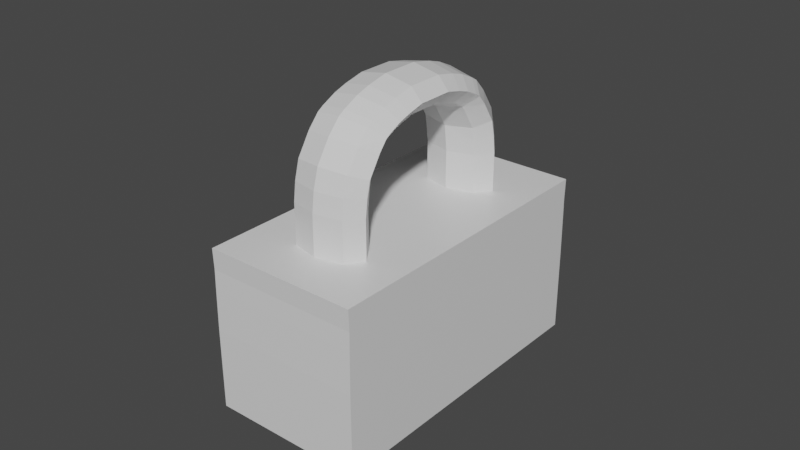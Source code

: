 # Source: simple_lock.blend  (saved by Blender 2.92.15; exported with 4.5.12 LTS)
import bpy
from mathutils import Matrix  # noqa: F401  (used for matrix-valued properties, if any)

bpy.ops.wm.read_factory_settings(use_empty=True)
scene = bpy.context.scene
scene.name = 'Scene'

# ---- collections
col_collection = bpy.data.collections.new('Collection'); scene.collection.children.link(col_collection)

# ---- materials (node trees are filled in below, after node groups)
mat_material = bpy.data.materials.new('Material')
mat_material.alpha_threshold = 0.0
mat_material.use_transparent_shadow = False
mat_material.line_color = (0.0, 0.0, 0.0, 1.0)

# ---- material node trees
mat_material.use_nodes = True; mat_material.node_tree.nodes.clear()
_N = mat_material.node_tree.nodes; _L = mat_material.node_tree.links
n0 = _N.new('ShaderNodeOutputMaterial'); n0.name = 'Material Output'; n0.location = (300, 300)
n1 = _N.new('ShaderNodeBsdfPrincipled'); n1.name = 'Principled BSDF'; n1.location = (10, 300)
n1.distribution = 'GGX'
n1.subsurface_method = 'BURLEY'
n1.inputs[2].default_value = 0.4
n1.inputs[3].default_value = 1.45
n1.inputs[27].default_value = (0.0, 0.0, 0.0, 1.0)
n1.inputs[28].default_value = 1.0
_L.new(n1.outputs[0], n0.inputs[0])
n0.is_active_output = True

# ---- world
world_world = bpy.data.worlds.new('World'); scene.world = world_world
world_world.use_nodes = True; world_world.node_tree.nodes.clear()
_N = world_world.node_tree.nodes; _L = world_world.node_tree.links
n0 = _N.new('ShaderNodeOutputWorld'); n0.name = 'World Output'; n0.location = (300, 300)
n1 = _N.new('ShaderNodeBackground'); n1.name = 'Background'; n1.location = (10, 300)
n1.inputs[0].default_value = (0.05088, 0.05088, 0.05088, 1.0)
_L.new(n1.outputs[0], n0.inputs[0])
n0.is_active_output = True
world_world.color = (0.05088, 0.05088, 0.05088)
world_world.use_sun_shadow = False
world_world.sun_shadow_jitter_overblur = 0.0

# ---- meshes
me_cube_001 = bpy.data.meshes.new('Cube.001')
me_cube_001.from_pydata([(0.025, -0.05, 0.02628), (0.025, -0.04984, -0.02638), (-0.025, -0.05, 0.02628), (-0.025, -0.04984, -0.02638), (-0.025, -0.04992, -0.01283), (-0.025, -0.04998, 3.372e-05), (-0.025, -0.04984, 0.01347), (0.025, -0.04984, 0.01347), (0.025, -0.04998, 3.372e-05), (0.025, -0.04992, -0.01283), (-0.025, -0.04973, 0.01948), (0.025, -0.04973, 0.01948), (-0.01737, -0.01477, -0.02632), (0.025, -0.01921, 0.02624), (0.025, -0.01897, -0.01286), (0.025, -0.01906, 2.34e-05), (0.025, -0.01896, 0.01335), (0.025, -0.01894, 0.01953), (-0.025, -0.01897, -0.01286), (0.01737, -0.01477, -0.02632), (-0.025, -0.01921, 0.02624), (-0.025, -0.01894, 0.01953), (-0.025, -0.01896, 0.01335), (-0.025, -0.01906, 2.34e-05), (0.025, 0.05, 0.02628), (0.025, 0.04984, -0.02638), (-0.025, 0.05, 0.02628), (-0.025, 0.04984, -0.02638), (-0.025, 0.04992, -0.01283), (-0.025, 0.04998, 3.372e-05), (-0.025, 0.04984, 0.01347), (0.025, 0.04984, 0.01347), (0.025, 0.04998, 3.372e-05), (0.025, 0.04992, -0.01283), (-0.025, 0.04973, 0.01948), (0.025, 0.04973, 0.01948), (-0.01737, 0.01477, -0.02632), (0.025, 0.01921, 0.02624), (0.025, 0.01897, -0.01286), (0.025, 0.01906, 2.34e-05), (0.025, 0.01896, 0.01335), (0.025, 0.01894, 0.01953), (-0.025, 0.01897, -0.01286), (0.01737, 0.01477, -0.02632), (-0.025, 0.01921, 0.02624), (-0.025, 0.01894, 0.01953), (-0.025, 0.01896, 0.01335), (-0.025, 0.01906, 2.34e-05), (-0.025, -0.01897, -0.02632), (0.025, -0.01897, -0.02632), (-0.025, 0.01897, -0.02632), (0.025, 0.01897, -0.02632), (-0.01737, -0.01477, 0.02084), (-0.01737, 0.01477, 0.02084), (0.01737, -0.01477, 0.02084), (0.01737, 0.01477, 0.02084)], [], [(11, 0, 2, 10), (48, 49, 1, 3), (17, 13, 0, 11), (49, 14, 9, 1), (14, 15, 8, 9), (15, 16, 7, 8), (1, 9, 4, 3), (9, 8, 5, 4), (8, 7, 6, 5), (16, 17, 11, 7), (7, 11, 10, 6), (4, 5, 23, 18), (3, 4, 18, 48), (6, 10, 21, 22), (10, 2, 20, 21), (5, 6, 22, 23), (35, 34, 26, 24), (50, 27, 25, 51), (41, 35, 24, 37), (51, 25, 33, 38), (38, 33, 32, 39), (39, 32, 31, 40), (25, 27, 28, 33), (33, 28, 29, 32), (32, 29, 30, 31), (40, 31, 35, 41), (31, 30, 34, 35), (28, 42, 47, 29), (27, 50, 42, 28), (30, 46, 45, 34), (34, 45, 44, 26), (29, 47, 46, 30), (43, 19, 54, 55), (14, 38, 39, 15), (15, 39, 40, 16), (17, 16, 40, 41), (22, 21, 45, 46), (23, 22, 46, 47), (18, 23, 47, 42), (48, 18, 42, 50), (50, 36, 12, 48), (12, 19, 49, 48), (43, 36, 50, 51), (53, 55, 54, 52), (12, 36, 53, 52), (36, 43, 55, 53), (19, 12, 52, 54), (49, 51, 38, 14), (43, 51, 49, 19), (21, 20, 44, 45), (17, 41, 37, 13), (2, 0, 13, 20), (44, 20, 13, 37), (24, 26, 44, 37)])
_uv = me_cube_001.uv_layers.new(name='UVMap')
_uv.uv.foreach_set('vector', [0.02363, 0.1675, 0.0008901, 0.167, 0.002056, 0.0001259, 0.02475, 0.0002845, 0.502, 0.4365, 0.3354, 0.4365, 0.3354, 0.3336, 0.502, 0.3336, 0.02348, 0.2707, 0.00122, 0.2697, 0.0008901, 0.167, 0.02363, 0.1675, 0.1762, 0.2708, 0.1313, 0.2707, 0.1315, 0.1676, 0.1767, 0.168, 0.1313, 0.2707, 0.08841, 0.2703, 0.08867, 0.1673, 0.1315, 0.1676, 0.08841, 0.2703, 0.04402, 0.2706, 0.0438, 0.1674, 0.08867, 0.1673, 0.1767, 0.168, 0.1315, 0.1676, 0.1325, 0.0009174, 0.1777, 0.001203, 0.1315, 0.1676, 0.08867, 0.1673, 0.08954, 0.0006634, 0.1325, 0.0009174, 0.08867, 0.1673, 0.0438, 0.1674, 0.04469, 0.0004081, 0.08954, 0.0006634, 0.04402, 0.2706, 0.02348, 0.2707, 0.02363, 0.1675, 0.0438, 0.1674, 0.0438, 0.1674, 0.02363, 0.1675, 0.02475, 0.0002845, 0.04469, 0.0004081, 0.1327, 0.9989, 0.08991, 0.9994, 0.0894, 0.8966, 0.1322, 0.896, 0.1777, 0.9985, 0.1327, 0.9989, 0.1322, 0.896, 0.177, 0.8958, 0.04526, 0.9991, 0.02525, 0.9989, 0.02455, 0.8965, 0.04511, 0.8965, 0.02525, 0.9989, 0.002678, 0.9999, 0.002253, 0.8975, 0.02455, 0.8965, 0.08991, 0.9994, 0.04526, 0.9991, 0.04511, 0.8965, 0.0894, 0.8966, 0.0228, 0.4997, 0.02316, 0.6676, 0.0003767, 0.6672, 0.0001259, 0.5, 0.502, 0.5629, 0.502, 0.6658, 0.3354, 0.6658, 0.3354, 0.5629, 0.02319, 0.3966, 0.0228, 0.4997, 0.0001259, 0.5, 0.0009286, 0.3974, 0.1759, 0.3971, 0.1759, 0.5, 0.1307, 0.5001, 0.131, 0.397, 0.131, 0.397, 0.1307, 0.5001, 0.08792, 0.5002, 0.08813, 0.3972, 0.08813, 0.3972, 0.08792, 0.5002, 0.043, 0.4999, 0.04373, 0.3967, 0.1759, 0.5, 0.1761, 0.6668, 0.131, 0.6668, 0.1307, 0.5001, 0.1307, 0.5001, 0.131, 0.6668, 0.0881, 0.6668, 0.08792, 0.5002, 0.08792, 0.5002, 0.0881, 0.6668, 0.04325, 0.6673, 0.043, 0.4999, 0.04373, 0.3967, 0.043, 0.4999, 0.0228, 0.4997, 0.02319, 0.3966, 0.043, 0.4999, 0.04325, 0.6673, 0.02316, 0.6676, 0.0228, 0.4997, 0.131, 0.6668, 0.1316, 0.7698, 0.08868, 0.7698, 0.0881, 0.6668, 0.1761, 0.6668, 0.1764, 0.7696, 0.1316, 0.7698, 0.131, 0.6668, 0.04325, 0.6673, 0.0443, 0.7704, 0.02377, 0.7706, 0.02316, 0.6676, 0.02316, 0.6676, 0.02377, 0.7706, 0.001503, 0.7699, 0.0003767, 0.6672, 0.0881, 0.6668, 0.08868, 0.7698, 0.0443, 0.7704, 0.04325, 0.6673, 0.3351, 0.0001259, 0.3351, 0.09859, 0.178, 0.09859, 0.178, 0.0001259, 0.1313, 0.2707, 0.131, 0.397, 0.08813, 0.3972, 0.08841, 0.2703, 0.08841, 0.2703, 0.08813, 0.3972, 0.04373, 0.3967, 0.04402, 0.2706, 0.02348, 0.2707, 0.04402, 0.2706, 0.04373, 0.3967, 0.02319, 0.3966, 0.04511, 0.8965, 0.02455, 0.8965, 0.02377, 0.7706, 0.0443, 0.7704, 0.0894, 0.8966, 0.04511, 0.8965, 0.0443, 0.7704, 0.08868, 0.7698, 0.1322, 0.896, 0.0894, 0.8966, 0.08868, 0.7698, 0.1316, 0.7698, 0.177, 0.8958, 0.1322, 0.896, 0.1316, 0.7698, 0.1764, 0.7696, 0.502, 0.5629, 0.4766, 0.5489, 0.4766, 0.4505, 0.502, 0.4365, 0.4766, 0.4505, 0.3608, 0.4505, 0.3354, 0.4365, 0.502, 0.4365, 0.3608, 0.5489, 0.4766, 0.5489, 0.502, 0.5629, 0.3354, 0.5629, 0.178, 0.4288, 0.2937, 0.4288, 0.2937, 0.5272, 0.178, 0.5272, 0.3351, 0.2143, 0.3351, 0.3128, 0.178, 0.3128, 0.178, 0.2143, 0.3351, 0.3128, 0.3351, 0.4285, 0.178, 0.4285, 0.178, 0.3128, 0.3351, 0.09859, 0.3351, 0.2143, 0.178, 0.2143, 0.178, 0.09859, 0.1762, 0.2708, 0.1759, 0.3971, 0.131, 0.397, 0.1313, 0.2707, 0.3608, 0.5489, 0.3354, 0.5629, 0.3354, 0.4365, 0.3608, 0.4505, 0.02455, 0.8965, 0.002253, 0.8975, 0.001503, 0.7699, 0.02377, 0.7706, 0.02348, 0.2707, 0.02319, 0.3966, 0.0009286, 0.3974, 0.00122, 0.2697, 0.502, 0.3334, 0.3354, 0.3334, 0.3354, 0.2308, 0.502, 0.2308, 0.502, 0.1027, 0.502, 0.2308, 0.3354, 0.2308, 0.3354, 0.1027, 0.3354, 0.0001259, 0.502, 0.0001259, 0.502, 0.1027, 0.3354, 0.1027])
me_cube_001.materials.append(mat_material)
me_cube_001.use_remesh_preserve_volume = False
me_cube_001.use_remesh_preserve_attributes = False
me_cube_001.use_mirror_vertex_groups = False
me_cube_001.update()
me_cube_002 = bpy.data.meshes.new('Cube.002')
me_cube_002.from_pydata([], [], [])
_uv = me_cube_002.uv_layers.new(name='UVMap')
_uv.uv.foreach_set('vector', [])
me_cube_002.materials.append(mat_material)
me_cube_002.use_remesh_preserve_volume = False
me_cube_002.use_remesh_preserve_attributes = False
me_cube_002.use_mirror_vertex_groups = False
me_cube_002.update()
me_cube_003 = bpy.data.meshes.new('Cube.003')
me_cube_003.from_pydata([(5.754e-18, 0.02702, -0.007685), (5.754e-18, -0.001441, -0.007685), (0.00347, 0.02702, -0.008348), (0.00347, -0.001441, -0.008348), (0.004907, 0.02702, -0.00995), (0.004907, -0.001441, -0.00995), (0.00347, 0.02702, -0.01155), (0.00347, -0.001441, -0.01155), (-4.29e-10, 0.02702, -0.01221), (-4.29e-10, -0.001441, -0.01221), (-0.00347, 0.02702, -0.01155), (-0.00347, -0.001441, -0.01155), (-0.004907, 0.02702, -0.00995), (-0.004907, -0.001441, -0.00995), (-0.00347, 0.02702, -0.008348), (-0.00347, -0.001441, -0.008348)], [], [(0, 1, 3, 2), (2, 3, 5, 4), (4, 5, 7, 6), (6, 7, 9, 8), (8, 9, 11, 10), (10, 11, 13, 12), (5, 3, 9, 7), (12, 13, 15, 14), (14, 15, 1, 0), (8, 10, 12, 14), (3, 1, 11, 9), (13, 11, 1, 15), (6, 8, 14, 0), (0, 2, 4, 6)])
_uv = me_cube_003.uv_layers.new(name='UVMap')
_uv.uv.foreach_set('vector', [1.0, 0.5, 1.0, 1.0, 0.875, 1.0, 0.875, 0.5, 0.875, 0.5, 0.875, 1.0, 0.75, 1.0, 0.75, 0.5, 0.75, 0.5, 0.75, 1.0, 0.625, 1.0, 0.625, 0.5, 0.625, 0.5, 0.625, 1.0, 0.5, 1.0, 0.5, 0.5, 0.5, 0.5, 0.5, 1.0, 0.375, 1.0, 0.375, 0.5, 0.375, 0.5, 0.375, 1.0, 0.25, 1.0, 0.25, 0.5, 0.75, 1.0, 0.875, 1.0, 0.5, 1.0, 0.625, 1.0, 0.25, 0.5, 0.25, 1.0, 0.125, 1.0, 0.125, 0.5, 0.125, 0.5, 0.125, 1.0, 0.0, 1.0, 0.0, 0.5, 0.5, 0.5, 0.375, 0.5, 0.25, 0.5, 0.125, 0.5, 0.875, 1.0, 1.0, 1.0, 0.375, 1.0, 0.5, 1.0, 0.25, 1.0, 0.375, 1.0, 0.0, 1.0, 0.125, 1.0, 0.625, 0.5, 0.5, 0.5, 0.125, 0.5, 0.0, 0.5, 0.0, 0.5, 0.875, 0.5, 0.75, 0.5, 0.625, 0.5])
me_cube_003.materials.append(mat_material)
me_cube_003.use_remesh_preserve_volume = False
me_cube_003.use_remesh_preserve_attributes = False
me_cube_003.use_mirror_vertex_groups = False
me_cube_003.update()
me_cube_004 = bpy.data.meshes.new('Cube.004')
me_cube_004.from_pydata([(5.754e-18, 0.02702, 0.01533), (5.754e-18, -0.001441, 0.01533), (0.00347, 0.02702, 0.01466), (0.00347, -0.001441, 0.01466), (0.004907, 0.02702, 0.01306), (0.004907, -0.001441, 0.01306), (0.00347, 0.02702, 0.01146), (0.00347, -0.001441, 0.01146), (-4.29e-10, 0.02702, 0.0108), (-4.29e-10, -0.001441, 0.0108), (-0.00347, 0.02702, 0.01146), (-0.00347, -0.001441, 0.01146), (-0.004907, 0.02702, 0.01306), (-0.004907, -0.001441, 0.01306), (-0.00347, 0.02702, 0.01466), (-0.00347, -0.001441, 0.01466)], [], [(0, 1, 3, 2), (2, 3, 5, 4), (4, 5, 7, 6), (6, 7, 9, 8), (8, 9, 11, 10), (10, 11, 13, 12), (11, 9, 15, 13), (12, 13, 15, 14), (14, 15, 1, 0), (8, 10, 12, 14), (9, 7, 1, 15), (3, 1, 7, 5), (6, 8, 14, 0), (0, 2, 4, 6)])
_uv = me_cube_004.uv_layers.new(name='UVMap')
_uv.uv.foreach_set('vector', [0.0001191, 0.5266, 0.8787, 0.5266, 0.8787, 0.6356, 0.0001191, 0.6356, 0.0001191, 0.6356, 0.8787, 0.6356, 0.8787, 0.7021, 0.0001194, 0.7021, 0.0001198, 0.000119, 0.8787, 0.0001214, 0.8787, 0.06655, 0.0001196, 0.06655, 0.0001196, 0.06655, 0.8787, 0.06655, 0.8787, 0.1756, 0.0001194, 0.1756, 0.0001194, 0.1756, 0.8787, 0.1756, 0.8787, 0.2847, 0.0001193, 0.2847, 0.0001193, 0.2847, 0.8787, 0.2847, 0.8787, 0.3511, 0.000119, 0.3511, 0.1377, 0.947, 0.1377, 0.838, 0.2348, 0.9656, 0.1779, 0.9999, 0.000119, 0.3511, 0.8787, 0.3511, 0.8787, 0.4175, 0.000119, 0.4175, 0.000119, 0.4175, 0.8787, 0.4175, 0.8787, 0.5266, 0.0001191, 0.5266, 0.1375, 0.8642, 0.09723, 0.9656, 0.04035, 0.9999, 0.000119, 0.947, 0.1377, 0.838, 0.1779, 0.7366, 0.275, 0.8642, 0.2348, 0.9656, 0.275, 0.7552, 0.275, 0.8642, 0.1779, 0.7366, 0.2348, 0.7023, 0.1375, 0.7552, 0.1375, 0.8642, 0.000119, 0.947, 0.000119, 0.838, 0.000119, 0.838, 0.04035, 0.7366, 0.09723, 0.7023, 0.1375, 0.7552])
me_cube_004.materials.append(mat_material)
me_cube_004.use_remesh_preserve_volume = False
me_cube_004.use_remesh_preserve_attributes = False
me_cube_004.use_mirror_vertex_groups = False
me_cube_004.update()
me_cube_005 = bpy.data.meshes.new('Cube.005')
me_cube_005.from_pydata([(5.754e-18, 0.02702, 0.007209), (5.754e-18, -0.001441, 0.007209), (0.00347, 0.02702, 0.006545), (0.00347, -0.001441, 0.006545), (0.004907, 0.02702, 0.004944), (0.004907, -0.001441, 0.004944), (0.00347, 0.02702, 0.003342), (0.00347, -0.001441, 0.003342), (-4.29e-10, 0.02702, 0.002679), (-4.29e-10, -0.001441, 0.002679), (-0.00347, 0.02702, 0.003342), (-0.00347, -0.001441, 0.003342), (-0.004907, 0.02702, 0.004944), (-0.004907, -0.001441, 0.004944), (-0.00347, 0.02702, 0.006545), (-0.00347, -0.001441, 0.006545)], [], [(0, 1, 3, 2), (2, 3, 5, 4), (4, 5, 7, 6), (6, 7, 9, 8), (8, 9, 11, 10), (10, 11, 13, 12), (5, 3, 9, 7), (12, 13, 15, 14), (14, 15, 1, 0), (8, 10, 12, 14), (3, 1, 11, 9), (13, 11, 1, 15), (6, 8, 14, 0), (0, 2, 4, 6)])
_uv = me_cube_005.uv_layers.new(name='UVMap')
_uv.uv.foreach_set('vector', [1.0, 0.5, 1.0, 1.0, 0.875, 1.0, 0.875, 0.5, 0.875, 0.5, 0.875, 1.0, 0.75, 1.0, 0.75, 0.5, 0.75, 0.5, 0.75, 1.0, 0.625, 1.0, 0.625, 0.5, 0.625, 0.5, 0.625, 1.0, 0.5, 1.0, 0.5, 0.5, 0.5, 0.5, 0.5, 1.0, 0.375, 1.0, 0.375, 0.5, 0.375, 0.5, 0.375, 1.0, 0.25, 1.0, 0.25, 0.5, 0.75, 1.0, 0.875, 1.0, 0.5, 1.0, 0.625, 1.0, 0.25, 0.5, 0.25, 1.0, 0.125, 1.0, 0.125, 0.5, 0.125, 0.5, 0.125, 1.0, 0.0, 1.0, 0.0, 0.5, 0.5, 0.5, 0.375, 0.5, 0.25, 0.5, 0.125, 0.5, 0.875, 1.0, 1.0, 1.0, 0.375, 1.0, 0.5, 1.0, 0.25, 1.0, 0.375, 1.0, 0.0, 1.0, 0.125, 1.0, 0.625, 0.5, 0.5, 0.5, 0.125, 0.5, 0.0, 0.5, 0.0, 0.5, 0.875, 0.5, 0.75, 0.5, 0.625, 0.5])
me_cube_005.materials.append(mat_material)
me_cube_005.use_remesh_preserve_volume = False
me_cube_005.use_remesh_preserve_attributes = False
me_cube_005.use_mirror_vertex_groups = False
me_cube_005.update()
me_cube_006 = bpy.data.meshes.new('Cube.006')
me_cube_006.from_pydata([(5.754e-18, 0.02702, -0.0001648), (5.754e-18, -0.001441, -0.0001648), (0.00347, 0.02702, -0.0008281), (0.00347, -0.001441, -0.0008281), (0.004907, 0.02702, -0.00243), (0.004907, -0.001441, -0.00243), (0.00347, 0.02702, -0.004031), (0.00347, -0.001441, -0.004031), (-4.29e-10, 0.02702, -0.004694), (-4.29e-10, -0.001441, -0.004694), (-0.00347, 0.02702, -0.004031), (-0.00347, -0.001441, -0.004031), (-0.004907, 0.02702, -0.00243), (-0.004907, -0.001441, -0.00243), (-0.00347, 0.02702, -0.0008281), (-0.00347, -0.001441, -0.0008281)], [], [(0, 1, 3, 2), (2, 3, 5, 4), (4, 5, 7, 6), (6, 7, 9, 8), (8, 9, 11, 10), (10, 11, 13, 12), (5, 3, 9, 7), (12, 13, 15, 14), (14, 15, 1, 0), (8, 10, 12, 14), (6, 8, 14, 0), (0, 2, 4, 6), (3, 1, 11, 9), (13, 11, 1, 15)])
_uv = me_cube_006.uv_layers.new(name='UVMap')
_uv.uv.foreach_set('vector', [1.0, 0.5, 1.0, 1.0, 0.875, 1.0, 0.875, 0.5, 0.875, 0.5, 0.875, 1.0, 0.75, 1.0, 0.75, 0.5, 0.75, 0.5, 0.75, 1.0, 0.625, 1.0, 0.625, 0.5, 0.625, 0.5, 0.625, 1.0, 0.5, 1.0, 0.5, 0.5, 0.5, 0.5, 0.5, 1.0, 0.375, 1.0, 0.375, 0.5, 0.375, 0.5, 0.375, 1.0, 0.25, 1.0, 0.25, 0.5, 0.75, 1.0, 0.875, 1.0, 0.5, 1.0, 0.625, 1.0, 0.25, 0.5, 0.25, 1.0, 0.125, 1.0, 0.125, 0.5, 0.125, 0.5, 0.125, 1.0, 0.0, 1.0, 0.0, 0.5, 0.5, 0.5, 0.375, 0.5, 0.25, 0.5, 0.125, 0.5, 0.625, 0.5, 0.5, 0.5, 0.125, 0.5, 0.0, 0.5, 0.0, 0.5, 0.875, 0.5, 0.75, 0.5, 0.625, 0.5, 0.875, 1.0, 1.0, 1.0, 0.375, 1.0, 0.5, 1.0, 0.25, 1.0, 0.375, 1.0, 0.0, 1.0, 0.125, 1.0])
me_cube_006.materials.append(mat_material)
me_cube_006.use_remesh_preserve_volume = False
me_cube_006.use_remesh_preserve_attributes = False
me_cube_006.use_mirror_vertex_groups = False
me_cube_006.update()
me_cube_007 = bpy.data.meshes.new('Cube.007')
me_cube_007.from_pydata([(-6.137e-10, -0.02762, 0.02857), (-6.137e-10, -0.02762, 0.04005), (0.008789, -0.03031, 0.02857), (0.008789, -0.03031, 0.04005), (0.01243, -0.0368, 0.02857), (0.01243, -0.0368, 0.04005), (0.008789, -0.0433, 0.02857), (0.008789, -0.0433, 0.04005), (-1.7e-09, -0.04599, 0.02857), (-1.7e-09, -0.04599, 0.04005), (-0.008789, -0.0433, 0.02857), (-0.008789, -0.0433, 0.04005), (-0.01243, -0.0368, 0.02857), (-0.01243, -0.0368, 0.04005), (-0.008789, -0.03031, 0.02857), (-0.008789, -0.03031, 0.04005), (0.008789, -0.03034, 0.04197), (-1.266e-09, -0.02766, 0.04181), (0.01243, -0.0368, 0.04236), (0.008789, -0.04327, 0.04275), (-2.352e-09, -0.04594, 0.04291), (-0.008789, -0.04327, 0.04275), (-0.01243, -0.0368, 0.04236), (-0.008789, -0.03034, 0.04197), (0.008789, -0.02954, 0.04734), (-2.878e-09, -0.02689, 0.04704), (0.01243, -0.03593, 0.04806), (0.008789, -0.04232, 0.04878), (-3.964e-09, -0.04496, 0.04908), (-0.008789, -0.04232, 0.04878), (-0.01243, -0.03593, 0.04806), (-0.008789, -0.02954, 0.04734), (0.008789, -0.02873, 0.05107), (-1.488e-09, -0.02633, 0.05031), (0.01243, -0.03452, 0.05291), (0.008789, -0.0403, 0.05475), (-2.575e-09, -0.0427, 0.05552), (-0.008789, -0.0403, 0.05475), (-0.01243, -0.03452, 0.05291), (-0.008789, -0.02873, 0.05107), (0.008789, -0.02392, 0.05704), (-3.497e-09, -0.02167, 0.05611), (0.01243, -0.02934, 0.05927), (0.008789, -0.03476, 0.06151), (-4.584e-09, -0.037, 0.06243), (-0.008789, -0.03476, 0.06151), (-0.01243, -0.02934, 0.05927), (-0.008789, -0.02392, 0.05704), (0.008789, -0.02204, 0.0592), (-3.497e-09, -0.02038, 0.05787), (0.01243, -0.02605, 0.06239), (0.008789, -0.03005, 0.06558), (-4.584e-09, -0.03171, 0.0669), (-0.008789, -0.03005, 0.06558), (-0.01243, -0.02605, 0.06239), (-0.008789, -0.02204, 0.0592), (0.008789, -0.02056, 0.05995), (-3.959e-09, -0.01914, 0.05853), (0.01243, -0.02398, 0.0634), (0.008789, -0.0274, 0.06685), (-5.046e-09, -0.02882, 0.06828), (-0.008789, -0.0274, 0.06685), (-0.01243, -0.02398, 0.0634), (-0.008789, -0.02056, 0.05995), (0.008789, -0.01648, 0.0616), (-3.959e-09, -0.01547, 0.06004), (0.01243, -0.01892, 0.06536), (0.008789, -0.02136, 0.06912), (-5.046e-09, -0.02237, 0.07068), (-0.008789, -0.02136, 0.06912), (-0.01243, -0.01892, 0.06536), (-0.008789, -0.01648, 0.0616), (0.008789, -0.01202, 0.06275), (-3.959e-09, -0.01124, 0.06114), (0.01243, -0.01391, 0.06663), (0.008789, -0.0158, 0.07051), (-5.046e-09, -0.01658, 0.07212), (-0.008789, -0.0158, 0.07051), (-0.01243, -0.01391, 0.06663), (-0.008789, -0.01202, 0.06275), (0.008789, -0.007098, 0.06383), (-3.959e-09, -0.007015, 0.06215), (0.01243, -0.007297, 0.06788), (0.008789, -0.007497, 0.07194), (-5.046e-09, -0.00758, 0.07362), (-0.008789, -0.007497, 0.07194), (-0.01243, -0.007297, 0.06788), (-0.008789, -0.007098, 0.06383), (-6.137e-10, 0.02762, 0.02857), (-6.137e-10, 0.02762, 0.04005), (0.008789, 0.03031, 0.02857), (0.008789, 0.03031, 0.04005), (0.01243, 0.0368, 0.02857), (0.01243, 0.0368, 0.04005), (0.008789, 0.0433, 0.02857), (0.008789, 0.0433, 0.04005), (-1.7e-09, 0.04599, 0.02857), (-1.7e-09, 0.04599, 0.04005), (-0.008789, 0.0433, 0.02857), (-0.008789, 0.0433, 0.04005), (-0.01243, 0.0368, 0.02857), (-0.01243, 0.0368, 0.04005), (-0.008789, 0.03031, 0.02857), (-0.008789, 0.03031, 0.04005), (0.008789, 0.03034, 0.04197), (-1.266e-09, 0.02766, 0.04181), (0.01243, 0.0368, 0.04236), (0.008789, 0.04327, 0.04275), (-2.352e-09, 0.04594, 0.04291), (-0.008789, 0.04327, 0.04275), (-0.01243, 0.0368, 0.04236), (-0.008789, 0.03034, 0.04197), (0.008789, 0.02954, 0.04734), (-2.878e-09, 0.02689, 0.04704), (0.01243, 0.03593, 0.04806), (0.008789, 0.04232, 0.04878), (-3.964e-09, 0.04496, 0.04908), (-0.008789, 0.04232, 0.04878), (-0.01243, 0.03593, 0.04806), (-0.008789, 0.02954, 0.04734), (0.008789, 0.02873, 0.05107), (-1.488e-09, 0.02633, 0.05031), (0.01243, 0.03452, 0.05291), (0.008789, 0.0403, 0.05475), (-2.575e-09, 0.0427, 0.05552), (-0.008789, 0.0403, 0.05475), (-0.01243, 0.03452, 0.05291), (-0.008789, 0.02873, 0.05107), (0.008789, 0.02392, 0.05704), (-3.497e-09, 0.02167, 0.05611), (0.01243, 0.02934, 0.05927), (0.008789, 0.03476, 0.06151), (-4.584e-09, 0.037, 0.06243), (-0.008789, 0.03476, 0.06151), (-0.01243, 0.02934, 0.05927), (-0.008789, 0.02392, 0.05704), (0.008789, 0.02204, 0.0592), (-3.497e-09, 0.02038, 0.05787), (0.01243, 0.02605, 0.06239), (0.008789, 0.03005, 0.06558), (-4.584e-09, 0.03171, 0.0669), (-0.008789, 0.03005, 0.06558), (-0.01243, 0.02605, 0.06239), (-0.008789, 0.02204, 0.0592), (0.008789, 0.02056, 0.05995), (-3.959e-09, 0.01914, 0.05853), (0.01243, 0.02398, 0.0634), (0.008789, 0.0274, 0.06685), (-5.046e-09, 0.02882, 0.06828), (-0.008789, 0.0274, 0.06685), (-0.01243, 0.02398, 0.0634), (-0.008789, 0.02056, 0.05995), (0.008789, 0.01648, 0.0616), (-3.959e-09, 0.01547, 0.06004), (0.01243, 0.01892, 0.06536), (0.008789, 0.02136, 0.06912), (-5.046e-09, 0.02237, 0.07068), (-0.008789, 0.02136, 0.06912), (-0.01243, 0.01892, 0.06536), (-0.008789, 0.01648, 0.0616), (0.008789, 0.01202, 0.06275), (-3.959e-09, 0.01124, 0.06114), (0.01243, 0.01391, 0.06663), (0.008789, 0.0158, 0.07051), (-5.046e-09, 0.01658, 0.07212), (-0.008789, 0.0158, 0.07051), (-0.01243, 0.01391, 0.06663), (-0.008789, 0.01202, 0.06275), (0.008789, 0.007098, 0.06383), (-3.959e-09, 0.007015, 0.06215), (0.01243, 0.007297, 0.06788), (0.008789, 0.007497, 0.07194), (-5.046e-09, 0.00758, 0.07362), (-0.008789, 0.007497, 0.07194), (-0.01243, 0.007297, 0.06788), (-0.008789, 0.007098, 0.06383), (-5.046e-09, 0.0, 0.07362), (0.008789, 0.0, 0.06383), (-3.959e-09, 0.0, 0.06215), (-3.959e-09, 0.0, 0.06215), (-0.008789, 0.0, 0.06383), (-0.01243, 0.0, 0.06788), (-0.008789, 0.0, 0.06383), (-0.008789, 0.0, 0.07194), (-0.01243, 0.0, 0.06788), (0.01243, 0.0, 0.06788), (0.008789, 0.0, 0.07194)], [], [(0, 1, 3, 2), (2, 3, 5, 4), (4, 5, 7, 6), (6, 7, 9, 8), (8, 9, 11, 10), (10, 11, 13, 12), (15, 13, 22, 23), (12, 13, 15, 14), (14, 15, 1, 0), (17, 23, 31, 25), (5, 3, 16, 18), (11, 9, 20, 21), (1, 15, 23, 17), (3, 1, 17, 16), (7, 5, 18, 19), (13, 11, 21, 22), (9, 7, 19, 20), (27, 26, 34, 35), (22, 21, 29, 30), (20, 19, 27, 28), (18, 16, 24, 26), (23, 22, 30, 31), (21, 20, 28, 29), (19, 18, 26, 27), (16, 17, 25, 24), (39, 38, 46, 47), (24, 25, 33, 32), (25, 31, 39, 33), (30, 29, 37, 38), (28, 27, 35, 36), (26, 24, 32, 34), (31, 30, 38, 39), (29, 28, 36, 37), (44, 43, 51, 52), (37, 36, 44, 45), (35, 34, 42, 43), (32, 33, 41, 40), (33, 39, 47, 41), (38, 37, 45, 46), (36, 35, 43, 44), (34, 32, 40, 42), (49, 55, 63, 57), (42, 40, 48, 50), (47, 46, 54, 55), (45, 44, 52, 53), (43, 42, 50, 51), (40, 41, 49, 48), (41, 47, 55, 49), (46, 45, 53, 54), (61, 60, 68, 69), (54, 53, 61, 62), (52, 51, 59, 60), (50, 48, 56, 58), (55, 54, 62, 63), (53, 52, 60, 61), (51, 50, 58, 59), (48, 49, 57, 56), (71, 70, 78, 79), (59, 58, 66, 67), (56, 57, 65, 64), (57, 63, 71, 65), (62, 61, 69, 70), (60, 59, 67, 68), (58, 56, 64, 66), (63, 62, 70, 71), (78, 77, 85, 86), (69, 68, 76, 77), (67, 66, 74, 75), (64, 65, 73, 72), (65, 71, 79, 73), (70, 69, 77, 78), (68, 67, 75, 76), (66, 64, 72, 74), (76, 75, 83, 84), (74, 72, 80, 82), (79, 78, 86, 87), (77, 76, 84, 85), (75, 74, 82, 83), (72, 73, 81, 80), (73, 79, 87, 81), (82, 185, 186, 83), (85, 84, 176, 183), (80, 81, 178, 177), (81, 87, 180, 179), (87, 86, 181, 182), (86, 85, 183, 184), (83, 186, 176, 84), (82, 80, 177, 185), (88, 90, 91, 89), (90, 92, 93, 91), (92, 94, 95, 93), (94, 96, 97, 95), (96, 98, 99, 97), (98, 100, 101, 99), (103, 111, 110, 101), (100, 102, 103, 101), (102, 88, 89, 103), (105, 113, 119, 111), (93, 106, 104, 91), (99, 109, 108, 97), (89, 105, 111, 103), (91, 104, 105, 89), (95, 107, 106, 93), (101, 110, 109, 99), (97, 108, 107, 95), (115, 123, 122, 114), (110, 118, 117, 109), (108, 116, 115, 107), (106, 114, 112, 104), (111, 119, 118, 110), (109, 117, 116, 108), (107, 115, 114, 106), (104, 112, 113, 105), (127, 135, 134, 126), (112, 120, 121, 113), (113, 121, 127, 119), (118, 126, 125, 117), (116, 124, 123, 115), (114, 122, 120, 112), (119, 127, 126, 118), (117, 125, 124, 116), (132, 140, 139, 131), (125, 133, 132, 124), (123, 131, 130, 122), (120, 128, 129, 121), (121, 129, 135, 127), (126, 134, 133, 125), (124, 132, 131, 123), (122, 130, 128, 120), (137, 145, 151, 143), (130, 138, 136, 128), (135, 143, 142, 134), (133, 141, 140, 132), (131, 139, 138, 130), (128, 136, 137, 129), (129, 137, 143, 135), (134, 142, 141, 133), (149, 157, 156, 148), (142, 150, 149, 141), (140, 148, 147, 139), (138, 146, 144, 136), (143, 151, 150, 142), (141, 149, 148, 140), (139, 147, 146, 138), (136, 144, 145, 137), (159, 167, 166, 158), (147, 155, 154, 146), (144, 152, 153, 145), (145, 153, 159, 151), (150, 158, 157, 149), (148, 156, 155, 147), (146, 154, 152, 144), (151, 159, 158, 150), (166, 174, 173, 165), (157, 165, 164, 156), (155, 163, 162, 154), (152, 160, 161, 153), (153, 161, 167, 159), (158, 166, 165, 157), (156, 164, 163, 155), (154, 162, 160, 152), (164, 172, 171, 163), (162, 170, 168, 160), (167, 175, 174, 166), (165, 173, 172, 164), (163, 171, 170, 162), (160, 168, 169, 161), (161, 169, 175, 167), (170, 171, 186, 185), (173, 183, 176, 172), (168, 177, 178, 169), (169, 179, 180, 175), (175, 182, 181, 174), (174, 184, 183, 173), (171, 172, 176, 186), (170, 185, 177, 168), (8, 10, 12, 14), (6, 8, 14, 0), (0, 2, 4, 6), (98, 88, 102, 100), (88, 98, 96, 90), (90, 96, 94, 92)])
_uv = me_cube_007.uv_layers.new(name='UVMap')
_uv.uv.foreach_set('vector', [0.1394, 0.01725, 0.1441, 0.114, 0.06394, 0.113, 0.06589, 0.01851, 0.06589, 0.01851, 0.06394, 0.113, 0.002415, 0.1074, 0.006699, 0.0164, 0.5319, 0.01397, 0.5204, 0.101, 0.4656, 0.09056, 0.4755, 0.006466, 0.4755, 0.006466, 0.4656, 0.09056, 0.4017, 0.08423, 0.4049, 0.0001045, 0.4049, 0.0001045, 0.4017, 0.08423, 0.3378, 0.08704, 0.3327, 0.0001614, 0.3327, 0.0001614, 0.3378, 0.08704, 0.283, 0.09528, 0.2734, 0.00469, 0.2234, 0.1057, 0.283, 0.09528, 0.2861, 0.1128, 0.2259, 0.1218, 0.2734, 0.00469, 0.283, 0.09528, 0.2234, 0.1057, 0.2135, 0.01104, 0.2135, 0.01104, 0.2234, 0.1057, 0.1441, 0.114, 0.1394, 0.01725, 0.1448, 0.1297, 0.2259, 0.1218, 0.2315, 0.1692, 0.1472, 0.1787, 0.002415, 0.1074, 0.06394, 0.113, 0.06286, 0.1295, 0.0005364, 0.126, 0.3378, 0.08704, 0.4017, 0.08423, 0.4011, 0.104, 0.3398, 0.1059, 0.1441, 0.114, 0.2234, 0.1057, 0.2259, 0.1218, 0.1448, 0.1297, 0.06394, 0.113, 0.1441, 0.114, 0.1448, 0.1297, 0.06286, 0.1295, 0.4656, 0.09056, 0.5204, 0.101, 0.517, 0.1185, 0.4627, 0.1094, 0.283, 0.09528, 0.3378, 0.08704, 0.3398, 0.1059, 0.2861, 0.1128, 0.4017, 0.08423, 0.4656, 0.09056, 0.4627, 0.1094, 0.4011, 0.104, 0.458, 0.1505, 0.51, 0.1636, 0.5024, 0.2026, 0.4538, 0.1911, 0.2861, 0.1128, 0.3398, 0.1059, 0.342, 0.1466, 0.291, 0.1562, 0.4011, 0.104, 0.4627, 0.1094, 0.458, 0.1505, 0.3999, 0.1436, 0.0005364, 0.126, 0.06286, 0.1295, 0.06191, 0.1776, 0.0001045, 0.171, 0.2259, 0.1218, 0.2861, 0.1128, 0.291, 0.1562, 0.2315, 0.1692, 0.3398, 0.1059, 0.4011, 0.104, 0.3999, 0.1436, 0.342, 0.1466, 0.4627, 0.1094, 0.517, 0.1185, 0.51, 0.1636, 0.458, 0.1505, 0.06286, 0.1295, 0.1448, 0.1297, 0.1472, 0.1787, 0.06191, 0.1776, 0.2367, 0.2027, 0.2955, 0.1939, 0.2924, 0.2548, 0.2378, 0.2737, 0.06191, 0.1776, 0.1472, 0.1787, 0.1488, 0.211, 0.06029, 0.2118, 0.1472, 0.1787, 0.2315, 0.1692, 0.2367, 0.2027, 0.1488, 0.211, 0.291, 0.1562, 0.342, 0.1466, 0.3431, 0.1866, 0.2955, 0.1939, 0.3999, 0.1436, 0.458, 0.1505, 0.4538, 0.1911, 0.3984, 0.1845, 0.0001045, 0.171, 0.06191, 0.1776, 0.06029, 0.2118, 0.0003055, 0.21, 0.2315, 0.1692, 0.291, 0.1562, 0.2955, 0.1939, 0.2367, 0.2027, 0.342, 0.1466, 0.3999, 0.1436, 0.3984, 0.1845, 0.3431, 0.1866, 0.3959, 0.238, 0.4525, 0.2468, 0.4503, 0.2869, 0.3938, 0.2801, 0.3431, 0.1866, 0.3984, 0.1845, 0.3959, 0.238, 0.339, 0.2411, 0.4538, 0.1911, 0.5024, 0.2026, 0.4977, 0.266, 0.4525, 0.2468, 0.06029, 0.2118, 0.1488, 0.211, 0.1526, 0.286, 0.06701, 0.2818, 0.1488, 0.211, 0.2367, 0.2027, 0.2378, 0.2737, 0.1526, 0.286, 0.2955, 0.1939, 0.3431, 0.1866, 0.339, 0.2411, 0.2924, 0.2548, 0.3984, 0.1845, 0.4538, 0.1911, 0.4525, 0.2468, 0.3959, 0.238, 0.0003055, 0.21, 0.06029, 0.2118, 0.06701, 0.2818, 0.01137, 0.2693, 0.1536, 0.3066, 0.2405, 0.2999, 0.2397, 0.315, 0.1542, 0.3201, 0.01137, 0.2693, 0.06701, 0.2818, 0.067, 0.3078, 0.01427, 0.3029, 0.2378, 0.2737, 0.2924, 0.2548, 0.2933, 0.2893, 0.2405, 0.2999, 0.339, 0.2411, 0.3959, 0.238, 0.3938, 0.2801, 0.3368, 0.281, 0.4525, 0.2468, 0.4977, 0.266, 0.4922, 0.3005, 0.4503, 0.2869, 0.06701, 0.2818, 0.1526, 0.286, 0.1536, 0.3066, 0.067, 0.3078, 0.1526, 0.286, 0.2378, 0.2737, 0.2405, 0.2999, 0.1536, 0.3066, 0.2924, 0.2548, 0.339, 0.2411, 0.3368, 0.281, 0.2933, 0.2893, 0.3344, 0.3002, 0.3927, 0.3005, 0.3905, 0.3448, 0.3296, 0.344, 0.2933, 0.2893, 0.3368, 0.281, 0.3344, 0.3002, 0.291, 0.3068, 0.3938, 0.2801, 0.4503, 0.2869, 0.4505, 0.3062, 0.3927, 0.3005, 0.01427, 0.3029, 0.067, 0.3078, 0.06931, 0.3225, 0.01855, 0.3199, 0.2405, 0.2999, 0.2933, 0.2893, 0.291, 0.3068, 0.2397, 0.315, 0.3368, 0.281, 0.3938, 0.2801, 0.3927, 0.3005, 0.3344, 0.3002, 0.4503, 0.2869, 0.4922, 0.3005, 0.4922, 0.3176, 0.4505, 0.3062, 0.067, 0.3078, 0.1536, 0.3066, 0.1542, 0.3201, 0.06931, 0.3225, 0.2383, 0.355, 0.2868, 0.3488, 0.2835, 0.3895, 0.2369, 0.3957, 0.4505, 0.3062, 0.4922, 0.3176, 0.4911, 0.3586, 0.4505, 0.3496, 0.06931, 0.3225, 0.1542, 0.3201, 0.1557, 0.3582, 0.07417, 0.3611, 0.1542, 0.3201, 0.2397, 0.315, 0.2383, 0.355, 0.1557, 0.3582, 0.291, 0.3068, 0.3344, 0.3002, 0.3296, 0.344, 0.2868, 0.3488, 0.3927, 0.3005, 0.4505, 0.3062, 0.4505, 0.3496, 0.3905, 0.3448, 0.01855, 0.3199, 0.06931, 0.3225, 0.07417, 0.3611, 0.02738, 0.3594, 0.2397, 0.315, 0.291, 0.3068, 0.2868, 0.3488, 0.2383, 0.355, 0.2835, 0.3895, 0.3261, 0.3845, 0.324, 0.4454, 0.2828, 0.4429, 0.3296, 0.344, 0.3905, 0.3448, 0.3888, 0.3849, 0.3261, 0.3845, 0.4505, 0.3496, 0.4911, 0.3586, 0.4902, 0.3974, 0.4503, 0.3892, 0.07417, 0.3611, 0.1557, 0.3582, 0.157, 0.399, 0.07838, 0.4001, 0.1557, 0.3582, 0.2383, 0.355, 0.2369, 0.3957, 0.157, 0.399, 0.2868, 0.3488, 0.3296, 0.344, 0.3261, 0.3845, 0.2835, 0.3895, 0.3905, 0.3448, 0.4505, 0.3496, 0.4503, 0.3892, 0.3888, 0.3849, 0.02738, 0.3594, 0.07417, 0.3611, 0.07838, 0.4001, 0.03366, 0.3972, 0.3888, 0.3849, 0.4503, 0.3892, 0.4488, 0.4477, 0.3871, 0.447, 0.03366, 0.3972, 0.07838, 0.4001, 0.07995, 0.4422, 0.03739, 0.4472, 0.2369, 0.3957, 0.2835, 0.3895, 0.2828, 0.4429, 0.2375, 0.4396, 0.3261, 0.3845, 0.3888, 0.3849, 0.3871, 0.447, 0.324, 0.4454, 0.4503, 0.3892, 0.4902, 0.3974, 0.4876, 0.447, 0.4488, 0.4477, 0.07838, 0.4001, 0.157, 0.399, 0.1578, 0.4378, 0.07995, 0.4422, 0.157, 0.399, 0.2369, 0.3957, 0.2375, 0.4396, 0.1578, 0.4378, 0.4876, 0.447, 0.4886, 0.5, 0.4498, 0.5, 0.4488, 0.4477, 0.324, 0.4454, 0.3871, 0.447, 0.3865, 0.5, 0.3221, 0.5, 0.07995, 0.4422, 0.1578, 0.4378, 0.1576, 0.5, 0.08271, 0.5, 0.1578, 0.4378, 0.2375, 0.4396, 0.2357, 0.5, 0.1587, 0.5, 0.2375, 0.4396, 0.2828, 0.4429, 0.2803, 0.5, 0.2367, 0.5, 0.2828, 0.4429, 0.324, 0.4454, 0.3221, 0.5, 0.2813, 0.5, 0.4488, 0.4477, 0.4498, 0.5, 0.3865, 0.5, 0.3871, 0.447, 0.03739, 0.4472, 0.07995, 0.4422, 0.08271, 0.5, 0.04164, 0.5, 0.1394, 0.9827, 0.06589, 0.9815, 0.06394, 0.887, 0.1441, 0.886, 0.06589, 0.9815, 0.0067, 0.9836, 0.002416, 0.8926, 0.06394, 0.887, 0.5319, 0.986, 0.4755, 0.9935, 0.4656, 0.9094, 0.5204, 0.899, 0.4755, 0.9935, 0.4049, 0.9999, 0.4017, 0.9158, 0.4656, 0.9094, 0.4049, 0.9999, 0.3327, 0.9998, 0.3378, 0.913, 0.4017, 0.9158, 0.3327, 0.9998, 0.2734, 0.9953, 0.283, 0.9047, 0.3378, 0.913, 0.2234, 0.8943, 0.2259, 0.8782, 0.2861, 0.8872, 0.283, 0.9047, 0.2734, 0.9953, 0.2135, 0.989, 0.2234, 0.8943, 0.283, 0.9047, 0.2135, 0.989, 0.1394, 0.9827, 0.1441, 0.886, 0.2234, 0.8943, 0.1448, 0.8703, 0.1472, 0.8213, 0.2315, 0.8308, 0.2259, 0.8782, 0.002416, 0.8926, 0.0005365, 0.874, 0.06286, 0.8705, 0.06394, 0.887, 0.3378, 0.913, 0.3398, 0.8941, 0.4011, 0.896, 0.4017, 0.9158, 0.1441, 0.886, 0.1448, 0.8703, 0.2259, 0.8782, 0.2234, 0.8943, 0.06394, 0.887, 0.06286, 0.8705, 0.1448, 0.8703, 0.1441, 0.886, 0.4656, 0.9094, 0.4627, 0.8906, 0.517, 0.8815, 0.5204, 0.899, 0.283, 0.9047, 0.2861, 0.8872, 0.3398, 0.8941, 0.3378, 0.913, 0.4017, 0.9158, 0.4011, 0.896, 0.4627, 0.8906, 0.4656, 0.9094, 0.458, 0.8495, 0.4538, 0.8089, 0.5024, 0.7974, 0.51, 0.8364, 0.2861, 0.8872, 0.291, 0.8438, 0.342, 0.8534, 0.3398, 0.8941, 0.4011, 0.896, 0.3999, 0.8564, 0.458, 0.8495, 0.4627, 0.8906, 0.0005365, 0.874, 0.0001049, 0.829, 0.06191, 0.8224, 0.06286, 0.8705, 0.2259, 0.8782, 0.2315, 0.8308, 0.291, 0.8438, 0.2861, 0.8872, 0.3398, 0.8941, 0.342, 0.8534, 0.3999, 0.8564, 0.4011, 0.896, 0.4627, 0.8906, 0.458, 0.8495, 0.51, 0.8364, 0.517, 0.8815, 0.06286, 0.8705, 0.06191, 0.8224, 0.1472, 0.8213, 0.1448, 0.8703, 0.2367, 0.7973, 0.2378, 0.7263, 0.2924, 0.7452, 0.2955, 0.8061, 0.06191, 0.8224, 0.06029, 0.7882, 0.1488, 0.789, 0.1472, 0.8213, 0.1472, 0.8213, 0.1488, 0.789, 0.2367, 0.7973, 0.2315, 0.8308, 0.291, 0.8438, 0.2955, 0.8061, 0.3431, 0.8134, 0.342, 0.8534, 0.3999, 0.8564, 0.3984, 0.8155, 0.4538, 0.8089, 0.458, 0.8495, 0.0001049, 0.829, 0.0003058, 0.79, 0.06029, 0.7882, 0.06191, 0.8224, 0.2315, 0.8308, 0.2367, 0.7973, 0.2955, 0.8061, 0.291, 0.8438, 0.342, 0.8534, 0.3431, 0.8134, 0.3984, 0.8155, 0.3999, 0.8564, 0.3959, 0.762, 0.3938, 0.7199, 0.4503, 0.7131, 0.4525, 0.7532, 0.3431, 0.8134, 0.339, 0.7589, 0.3959, 0.762, 0.3984, 0.8155, 0.4538, 0.8089, 0.4525, 0.7532, 0.4977, 0.734, 0.5024, 0.7974, 0.06029, 0.7882, 0.06701, 0.7182, 0.1526, 0.714, 0.1488, 0.789, 0.1488, 0.789, 0.1526, 0.714, 0.2378, 0.7263, 0.2367, 0.7973, 0.2955, 0.8061, 0.2924, 0.7452, 0.339, 0.7589, 0.3431, 0.8134, 0.3984, 0.8155, 0.3959, 0.762, 0.4525, 0.7532, 0.4538, 0.8089, 0.0003058, 0.79, 0.01137, 0.7307, 0.06701, 0.7182, 0.06029, 0.7882, 0.1536, 0.6934, 0.1542, 0.6799, 0.2397, 0.685, 0.2405, 0.7001, 0.01137, 0.7307, 0.01427, 0.6971, 0.067, 0.6922, 0.06701, 0.7182, 0.2378, 0.7263, 0.2405, 0.7001, 0.2933, 0.7107, 0.2924, 0.7452, 0.339, 0.7589, 0.3368, 0.719, 0.3938, 0.7199, 0.3959, 0.762, 0.4525, 0.7532, 0.4503, 0.7131, 0.4922, 0.6995, 0.4977, 0.734, 0.06701, 0.7182, 0.067, 0.6922, 0.1536, 0.6934, 0.1526, 0.714, 0.1526, 0.714, 0.1536, 0.6934, 0.2405, 0.7001, 0.2378, 0.7263, 0.2924, 0.7452, 0.2933, 0.7107, 0.3368, 0.719, 0.339, 0.7589, 0.3344, 0.6998, 0.3296, 0.656, 0.3905, 0.6552, 0.3927, 0.6995, 0.2933, 0.7107, 0.291, 0.6932, 0.3344, 0.6998, 0.3368, 0.719, 0.3938, 0.7199, 0.3927, 0.6995, 0.4505, 0.6938, 0.4503, 0.7131, 0.01427, 0.6971, 0.01855, 0.6801, 0.06931, 0.6775, 0.067, 0.6922, 0.2405, 0.7001, 0.2397, 0.685, 0.291, 0.6932, 0.2933, 0.7107, 0.3368, 0.719, 0.3344, 0.6998, 0.3927, 0.6995, 0.3938, 0.7199, 0.4503, 0.7131, 0.4505, 0.6938, 0.4922, 0.6824, 0.4922, 0.6995, 0.067, 0.6922, 0.06931, 0.6775, 0.1542, 0.6799, 0.1536, 0.6934, 0.2383, 0.645, 0.2369, 0.6043, 0.2835, 0.6105, 0.2868, 0.6512, 0.4505, 0.6938, 0.4505, 0.6504, 0.4911, 0.6414, 0.4922, 0.6824, 0.06931, 0.6775, 0.07417, 0.6389, 0.1557, 0.6418, 0.1542, 0.6799, 0.1542, 0.6799, 0.1557, 0.6418, 0.2383, 0.645, 0.2397, 0.685, 0.291, 0.6932, 0.2868, 0.6512, 0.3296, 0.656, 0.3344, 0.6998, 0.3927, 0.6995, 0.3905, 0.6552, 0.4505, 0.6504, 0.4505, 0.6938, 0.01855, 0.6801, 0.02738, 0.6406, 0.07417, 0.6389, 0.06931, 0.6775, 0.2397, 0.685, 0.2383, 0.645, 0.2868, 0.6512, 0.291, 0.6932, 0.2835, 0.6105, 0.2828, 0.5571, 0.324, 0.5546, 0.3261, 0.6155, 0.3296, 0.656, 0.3261, 0.6155, 0.3888, 0.6151, 0.3905, 0.6552, 0.4505, 0.6504, 0.4503, 0.6108, 0.4902, 0.6026, 0.4911, 0.6414, 0.07417, 0.6389, 0.07838, 0.5999, 0.157, 0.601, 0.1557, 0.6418, 0.1557, 0.6418, 0.157, 0.601, 0.2369, 0.6043, 0.2383, 0.645, 0.2868, 0.6512, 0.2835, 0.6105, 0.3261, 0.6155, 0.3296, 0.656, 0.3905, 0.6552, 0.3888, 0.6151, 0.4503, 0.6108, 0.4505, 0.6504, 0.02738, 0.6406, 0.03366, 0.6028, 0.07838, 0.5999, 0.07417, 0.6389, 0.3888, 0.6151, 0.3871, 0.553, 0.4488, 0.5523, 0.4503, 0.6108, 0.03366, 0.6028, 0.03739, 0.5528, 0.07995, 0.5578, 0.07838, 0.5999, 0.2369, 0.6043, 0.2375, 0.5604, 0.2828, 0.5571, 0.2835, 0.6105, 0.3261, 0.6155, 0.324, 0.5546, 0.3871, 0.553, 0.3888, 0.6151, 0.4503, 0.6108, 0.4488, 0.5523, 0.4876, 0.553, 0.4902, 0.6026, 0.07838, 0.5999, 0.07995, 0.5578, 0.1578, 0.5622, 0.157, 0.601, 0.157, 0.601, 0.1578, 0.5622, 0.2375, 0.5604, 0.2369, 0.6043, 0.4876, 0.553, 0.4488, 0.5523, 0.4498, 0.5, 0.4886, 0.5, 0.324, 0.5546, 0.3221, 0.5, 0.3865, 0.5, 0.3871, 0.553, 0.07995, 0.5578, 0.08271, 0.5, 0.1576, 0.5, 0.1578, 0.5622, 0.1578, 0.5622, 0.1587, 0.5, 0.2357, 0.5, 0.2375, 0.5604, 0.2375, 0.5604, 0.2367, 0.5, 0.2803, 0.5, 0.2828, 0.5571, 0.2828, 0.5571, 0.2813, 0.5, 0.3221, 0.5, 0.324, 0.5546, 0.4488, 0.5523, 0.3871, 0.553, 0.3865, 0.5, 0.4498, 0.5, 0.03739, 0.5528, 0.04164, 0.5, 0.08271, 0.5, 0.07995, 0.5578, 0.5321, 0.2971, 0.5321, 0.226, 0.572, 0.1843, 0.6283, 0.1966, 0.572, 0.3561, 0.5321, 0.2971, 0.6283, 0.1966, 0.6681, 0.2555, 0.6681, 0.2555, 0.6681, 0.3267, 0.6283, 0.3683, 0.572, 0.3561, 0.6283, 0.01235, 0.5321, 0.1129, 0.5321, 0.04176, 0.572, 0.0001045, 0.5321, 0.1129, 0.6283, 0.01235, 0.6681, 0.07131, 0.572, 0.1719, 0.572, 0.1719, 0.6681, 0.07131, 0.6681, 0.1425, 0.6283, 0.1841])
me_cube_007.materials.append(mat_material)
me_cube_007.use_remesh_preserve_volume = False
me_cube_007.use_remesh_preserve_attributes = False
me_cube_007.use_mirror_vertex_groups = False
me_cube_007.update()

# ---- objects
ob_key_hole = bpy.data.objects.new('key hole ', me_cube_001)
ob_lock_001 = bpy.data.objects.new('lock.001', me_cube_002)
ob_bottom_pin = bpy.data.objects.new('bottom pin', me_cube_003)
ob_top_pin = bpy.data.objects.new('top pin', me_cube_004)
ob_top_mid_pin = bpy.data.objects.new('top mid pin', me_cube_005)
ob_bottom_mid_pin = bpy.data.objects.new('bottom mid pin', me_cube_006)
ob_lock = bpy.data.objects.new('lock ', me_cube_007)

# ---- transforms, parenting, visibility, modifiers, constraints
ob_key_hole.location = (0.0, 0.0, 0.0)
ob_key_hole.lock_rotations_4d = False
ob_key_hole.empty_display_type = 'ARROWS'
ob_key_hole.lineart.crease_threshold = 0.0
ob_lock_001.location = (0.0, 0.0, 0.0)
ob_lock_001.lock_rotations_4d = False
ob_lock_001.empty_display_type = 'ARROWS'
ob_lock_001.lineart.crease_threshold = 0.0
ob_bottom_pin.location = (0.0, 0.0, 0.0)
ob_bottom_pin.lock_rotations_4d = False
ob_bottom_pin.empty_display_type = 'ARROWS'
ob_bottom_pin.lineart.crease_threshold = 0.0
ob_top_pin.location = (0.0, 0.0, 0.0)
ob_top_pin.lock_rotations_4d = False
ob_top_pin.empty_display_type = 'ARROWS'
ob_top_pin.lineart.crease_threshold = 0.0
ob_top_mid_pin.location = (0.0, 0.0, 0.0)
ob_top_mid_pin.lock_rotations_4d = False
ob_top_mid_pin.empty_display_type = 'ARROWS'
ob_top_mid_pin.lineart.crease_threshold = 0.0
ob_bottom_mid_pin.location = (0.0, 0.0, 0.0)
ob_bottom_mid_pin.lock_rotations_4d = False
ob_bottom_mid_pin.empty_display_type = 'ARROWS'
ob_bottom_mid_pin.lineart.crease_threshold = 0.0
ob_lock.location = (0.0, 0.0, -0.003458)
ob_lock.scale = (1.0, 0.7829, 1.0)
ob_lock.lock_rotations_4d = False
ob_lock.empty_display_type = 'ARROWS'
ob_lock.lineart.crease_threshold = 0.0

# ---- collection membership
col_collection.objects.link(ob_key_hole)
col_collection.objects.link(ob_lock_001)
col_collection.objects.link(ob_bottom_pin)
col_collection.objects.link(ob_top_pin)
col_collection.objects.link(ob_top_mid_pin)
col_collection.objects.link(ob_bottom_mid_pin)
col_collection.objects.link(ob_lock)

# ---- scene / render settings (as saved in the file)
scene.frame_start = 1; scene.frame_end = 250; scene.frame_set(1)
scene.render.engine = 'BLENDER_EEVEE_NEXT'
scene.cycles.use_denoising = False
scene.cycles.samples = 128
scene.cycles.sampling_pattern = 'TABULATED_SOBOL'
scene.cycles.use_adaptive_sampling = False
scene.cycles.use_light_tree = False
scene.view_settings.view_transform = 'Filmic'
bpy.context.view_layer.update()

# ---- added for rendering (the .blend has no active camera and no usable light): camera, sun
cam_auto = bpy.data.cameras.new('AutoCamera')
cam_auto.lens = 50.0
cam_auto.sensor_width = 36.0
cam_auto.clip_end = 1000.0
ob_auto_camera = bpy.data.objects.new('AutoCamera', cam_auto)
scene.collection.objects.link(ob_auto_camera)
ob_auto_camera.location = (0.185045, -0.222054, 0.169925)
ob_auto_camera.rotation_euler = (1.09748, -7.21219e-08, 0.694738)
scene.camera = ob_auto_camera
light_auto_sun = bpy.data.lights.new('AutoSun', 'SUN')
light_auto_sun.energy = 3.0
light_auto_sun.angle = 0.0523599
ob_auto_sun = bpy.data.objects.new('AutoSun', light_auto_sun)
scene.collection.objects.link(ob_auto_sun)
ob_auto_sun.rotation_euler = (0.872665, 0.174533, 0.523599)
bpy.context.view_layer.update()
